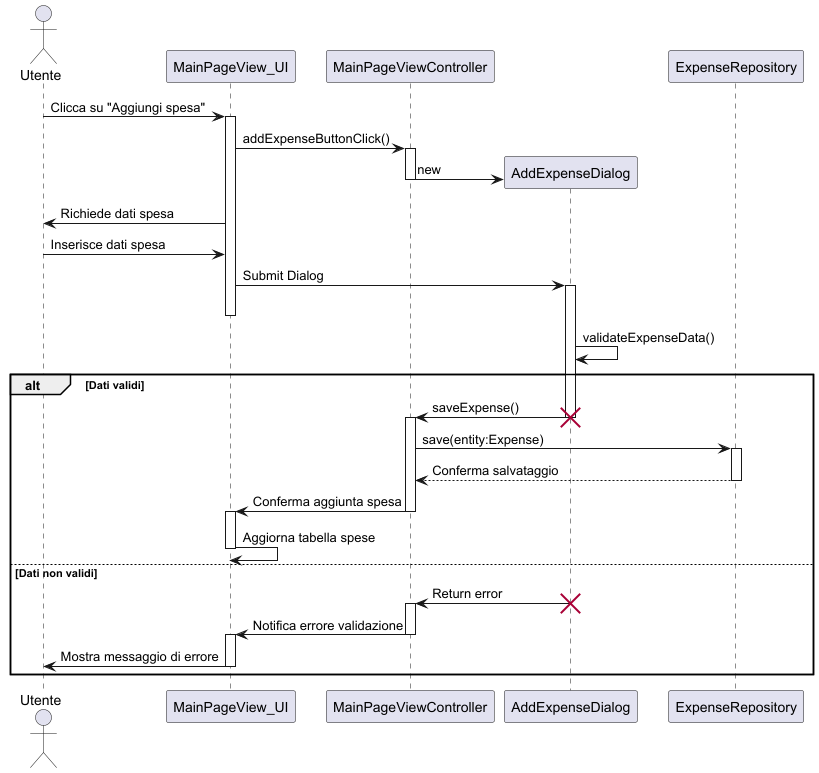

The diagram above was rendered by PlantUML. Its source (embedded in the PNG):
@startuml
actor Utente
participant MainPageView_UI
participant MainPageViewController

Utente -> MainPageView_UI: Clicca su "Aggiungi spesa"
activate MainPageView_UI
MainPageView_UI -> MainPageViewController ++ : addExpenseButtonClick()
create AddExpenseDialog
MainPageViewController -> AddExpenseDialog -- : new

MainPageView_UI -> Utente: Richiede dati spesa
Utente -> MainPageView_UI: Inserisce dati spesa

MainPageView_UI -> AddExpenseDialog ++: Submit Dialog
deactivate MainPageView_UI

AddExpenseDialog -> AddExpenseDialog: validateExpenseData()

alt Dati validi
    AddExpenseDialog -> MainPageViewController : saveExpense()
    destroy AddExpenseDialog

    activate MainPageViewController
    MainPageViewController -> ExpenseRepository: save(entity:Expense)
    activate ExpenseRepository
    ExpenseRepository --> MainPageViewController: Conferma salvataggio
    deactivate ExpenseRepository
    MainPageViewController -> MainPageView_UI : Conferma aggiunta spesa
    deactivate MainPageViewController
    activate MainPageView_UI

    MainPageView_UI -> MainPageView_UI : Aggiorna tabella spese
    deactivate MainPageView_UI
else Dati non validi
    AddExpenseDialog -> MainPageViewController : Return error
    destroy AddExpenseDialog

    activate MainPageViewController
    MainPageViewController -> MainPageView_UI -- : Notifica errore validazione
    activate AddExpenseDialog

    activate MainPageView_UI
    MainPageView_UI -> Utente: Mostra messaggio di errore
    deactivate MainPageView_UI
end

@enduml